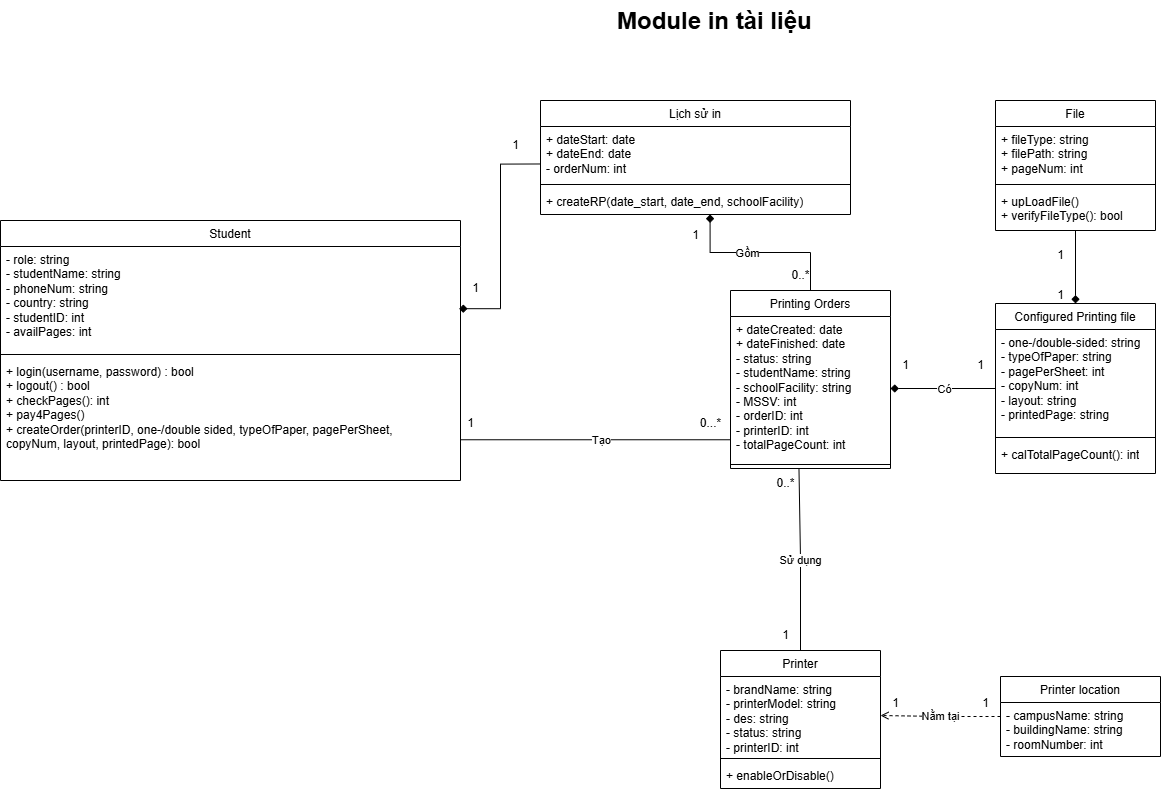

The diagram above was exported from draw.io. Its source (the exported page's mxGraphModel, read from the mxfile embedded in the PNG):
<mxGraphModel dx="2422" dy="936" grid="1" gridSize="10" guides="1" tooltips="1" connect="1" arrows="1" fold="1" page="1" pageScale="1" pageWidth="850" pageHeight="1100" math="0" shadow="0">
  <root>
    <mxCell id="0" />
    <mxCell id="1" parent="0" />
    <mxCell id="S14pL7-Tg8yNDhW87d2H-10" value="&lt;span style=&quot;font-weight: 400;&quot;&gt;Printing Orders&lt;/span&gt;" style="swimlane;fontStyle=1;align=center;verticalAlign=top;childLayout=stackLayout;horizontal=1;startSize=26;horizontalStack=0;resizeParent=1;resizeParentMax=0;resizeLast=0;collapsible=1;marginBottom=0;whiteSpace=wrap;html=1;" parent="1" vertex="1">
      <mxGeometry x="410" y="320" width="160" height="178" as="geometry" />
    </mxCell>
    <mxCell id="S14pL7-Tg8yNDhW87d2H-11" value="&lt;div&gt;+ dateCreated: date&lt;div&gt;+ dateFinished: date&lt;/div&gt;&lt;/div&gt;&lt;div&gt;- status: string&lt;span style=&quot;background-color: initial;&quot;&gt;&lt;br&gt;&lt;/span&gt;&lt;/div&gt;&lt;div&gt;&lt;span style=&quot;background-color: initial;&quot;&gt;- studentName: string&lt;/span&gt;&lt;/div&gt;&lt;div&gt;&lt;span style=&quot;background-color: initial;&quot;&gt;- schoolFacility: string&lt;/span&gt;&lt;/div&gt;&lt;div&gt;&lt;span style=&quot;background-color: initial;&quot;&gt;&lt;/span&gt;&lt;/div&gt;- MSSV: int&lt;div&gt;- orderID: int&lt;/div&gt;&lt;div&gt;&lt;div&gt;&lt;div&gt;- printerID: int&lt;/div&gt;&lt;/div&gt;&lt;/div&gt;&lt;div&gt;- totalPageCount: int&lt;/div&gt;" style="text;strokeColor=none;fillColor=none;align=left;verticalAlign=top;spacingLeft=4;spacingRight=4;overflow=hidden;rotatable=0;points=[[0,0.5],[1,0.5]];portConstraint=eastwest;whiteSpace=wrap;html=1;" parent="S14pL7-Tg8yNDhW87d2H-10" vertex="1">
      <mxGeometry y="26" width="160" height="144" as="geometry" />
    </mxCell>
    <mxCell id="S14pL7-Tg8yNDhW87d2H-12" value="" style="line;strokeWidth=1;fillColor=none;align=left;verticalAlign=middle;spacingTop=-1;spacingLeft=3;spacingRight=3;rotatable=0;labelPosition=right;points=[];portConstraint=eastwest;strokeColor=inherit;" parent="S14pL7-Tg8yNDhW87d2H-10" vertex="1">
      <mxGeometry y="170" width="160" height="8" as="geometry" />
    </mxCell>
    <mxCell id="S14pL7-Tg8yNDhW87d2H-30" value="&lt;span style=&quot;font-weight: normal;&quot;&gt;Student&lt;/span&gt;" style="swimlane;fontStyle=1;align=center;verticalAlign=top;childLayout=stackLayout;horizontal=1;startSize=26;horizontalStack=0;resizeParent=1;resizeParentMax=0;resizeLast=0;collapsible=1;marginBottom=0;whiteSpace=wrap;html=1;" parent="1" vertex="1">
      <mxGeometry x="-320" y="250" width="460" height="260" as="geometry" />
    </mxCell>
    <mxCell id="S14pL7-Tg8yNDhW87d2H-42" value="&lt;div&gt;&lt;span style=&quot;background-color: initial;&quot;&gt;- role: string&lt;/span&gt;&lt;/div&gt;&lt;div&gt;&lt;span style=&quot;background-color: initial;&quot;&gt;- studentName: string&lt;/span&gt;&lt;/div&gt;&lt;div&gt;&lt;span style=&quot;background-color: initial;&quot;&gt;- phoneNum: string&lt;/span&gt;&lt;/div&gt;&lt;div&gt;&lt;span style=&quot;background-color: initial;&quot;&gt;- country: string&lt;/span&gt;&lt;/div&gt;- studentID: int&lt;div&gt;- availPages: int&lt;/div&gt;&lt;div&gt;&lt;br&gt;&lt;/div&gt;" style="text;strokeColor=none;fillColor=none;align=left;verticalAlign=top;spacingLeft=4;spacingRight=4;overflow=hidden;rotatable=0;points=[[0,0.5],[1,0.5]];portConstraint=eastwest;whiteSpace=wrap;html=1;" parent="S14pL7-Tg8yNDhW87d2H-30" vertex="1">
      <mxGeometry y="26" width="460" height="104" as="geometry" />
    </mxCell>
    <mxCell id="S14pL7-Tg8yNDhW87d2H-32" value="" style="line;strokeWidth=1;fillColor=none;align=left;verticalAlign=middle;spacingTop=-1;spacingLeft=3;spacingRight=3;rotatable=0;labelPosition=right;points=[];portConstraint=eastwest;strokeColor=inherit;" parent="S14pL7-Tg8yNDhW87d2H-30" vertex="1">
      <mxGeometry y="130" width="460" height="8" as="geometry" />
    </mxCell>
    <mxCell id="S14pL7-Tg8yNDhW87d2H-33" value="+ login(username, password) : bool&lt;div&gt;+ logout() : bool&lt;br&gt;&lt;div&gt;+ checkPages(): int&lt;/div&gt;&lt;div&gt;+ pay4Pages()&lt;/div&gt;&lt;div&gt;+ createOrder(printerID,&amp;nbsp;&lt;span style=&quot;background-color: initial;&quot;&gt;one-/double sided,&lt;/span&gt;&lt;span style=&quot;background-color: initial;&quot;&gt;&amp;nbsp;typeOfPaper,&amp;nbsp;&lt;/span&gt;&lt;span style=&quot;background-color: initial;&quot;&gt;pagePerSheet, copyNum,&amp;nbsp;&lt;/span&gt;&lt;span style=&quot;background-color: initial;&quot;&gt;layout,&amp;nbsp;&lt;/span&gt;&lt;span style=&quot;background-color: initial;&quot;&gt;printedPage): bool&lt;/span&gt;&lt;/div&gt;&lt;/div&gt;" style="text;strokeColor=none;fillColor=none;align=left;verticalAlign=top;spacingLeft=4;spacingRight=4;overflow=hidden;rotatable=0;points=[[0,0.5],[1,0.5]];portConstraint=eastwest;whiteSpace=wrap;html=1;" parent="S14pL7-Tg8yNDhW87d2H-30" vertex="1">
      <mxGeometry y="138" width="460" height="122" as="geometry" />
    </mxCell>
    <mxCell id="S14pL7-Tg8yNDhW87d2H-47" value="&lt;span style=&quot;font-weight: 400;&quot;&gt;Configured Printing file&lt;/span&gt;" style="swimlane;fontStyle=1;align=center;verticalAlign=top;childLayout=stackLayout;horizontal=1;startSize=26;horizontalStack=0;resizeParent=1;resizeParentMax=0;resizeLast=0;collapsible=1;marginBottom=0;whiteSpace=wrap;html=1;" parent="1" vertex="1">
      <mxGeometry x="675" y="333" width="160" height="170" as="geometry" />
    </mxCell>
    <mxCell id="S14pL7-Tg8yNDhW87d2H-48" value="&lt;div&gt;- one-/double-sided: string&lt;br&gt;&lt;/div&gt;&lt;div&gt;- typeOfPaper: string&lt;/div&gt;&lt;div&gt;- pagePerSheet: int&lt;/div&gt;&lt;div&gt;- copyNum: int&lt;/div&gt;&lt;div&gt;- layout: string&lt;/div&gt;&lt;div&gt;- printedPage: string&lt;/div&gt;" style="text;strokeColor=none;fillColor=none;align=left;verticalAlign=top;spacingLeft=4;spacingRight=4;overflow=hidden;rotatable=0;points=[[0,0.5],[1,0.5]];portConstraint=eastwest;whiteSpace=wrap;html=1;" parent="S14pL7-Tg8yNDhW87d2H-47" vertex="1">
      <mxGeometry y="26" width="160" height="104" as="geometry" />
    </mxCell>
    <mxCell id="S14pL7-Tg8yNDhW87d2H-49" value="" style="line;strokeWidth=1;fillColor=none;align=left;verticalAlign=middle;spacingTop=-1;spacingLeft=3;spacingRight=3;rotatable=0;labelPosition=right;points=[];portConstraint=eastwest;strokeColor=inherit;" parent="S14pL7-Tg8yNDhW87d2H-47" vertex="1">
      <mxGeometry y="130" width="160" height="8" as="geometry" />
    </mxCell>
    <mxCell id="S14pL7-Tg8yNDhW87d2H-50" value="+ calTotalPageCount(): int" style="text;strokeColor=none;fillColor=none;align=left;verticalAlign=top;spacingLeft=4;spacingRight=4;overflow=hidden;rotatable=0;points=[[0,0.5],[1,0.5]];portConstraint=eastwest;whiteSpace=wrap;html=1;" parent="S14pL7-Tg8yNDhW87d2H-47" vertex="1">
      <mxGeometry y="138" width="160" height="32" as="geometry" />
    </mxCell>
    <mxCell id="S14pL7-Tg8yNDhW87d2H-62" style="edgeStyle=orthogonalEdgeStyle;rounded=0;orthogonalLoop=1;jettySize=auto;html=1;entryX=1;entryY=0.5;entryDx=0;entryDy=0;endArrow=diamond;endFill=1;" parent="1" source="S14pL7-Tg8yNDhW87d2H-47" target="S14pL7-Tg8yNDhW87d2H-11" edge="1">
      <mxGeometry relative="1" as="geometry" />
    </mxCell>
    <mxCell id="ryBBWdvwna6yjBuGDbL6-19" value="Có" style="edgeLabel;html=1;align=center;verticalAlign=middle;resizable=0;points=[];" parent="S14pL7-Tg8yNDhW87d2H-62" vertex="1" connectable="0">
      <mxGeometry x="-0.0023" relative="1" as="geometry">
        <mxPoint as="offset" />
      </mxGeometry>
    </mxCell>
    <mxCell id="ryBBWdvwna6yjBuGDbL6-1" value="&lt;span style=&quot;font-weight: normal;&quot;&gt;Lịch sử in&lt;/span&gt;" style="swimlane;fontStyle=1;align=center;verticalAlign=top;childLayout=stackLayout;horizontal=1;startSize=26;horizontalStack=0;resizeParent=1;resizeParentMax=0;resizeLast=0;collapsible=1;marginBottom=0;whiteSpace=wrap;html=1;" parent="1" vertex="1">
      <mxGeometry x="220" y="130" width="310" height="114" as="geometry" />
    </mxCell>
    <mxCell id="ryBBWdvwna6yjBuGDbL6-2" value="+ dateStart: date&lt;div&gt;+ dateEnd: date&lt;/div&gt;&lt;div&gt;- orderNum: int&lt;/div&gt;" style="text;strokeColor=none;fillColor=none;align=left;verticalAlign=top;spacingLeft=4;spacingRight=4;overflow=hidden;rotatable=0;points=[[0,0.5],[1,0.5]];portConstraint=eastwest;whiteSpace=wrap;html=1;" parent="ryBBWdvwna6yjBuGDbL6-1" vertex="1">
      <mxGeometry y="26" width="310" height="54" as="geometry" />
    </mxCell>
    <mxCell id="ryBBWdvwna6yjBuGDbL6-3" value="" style="line;strokeWidth=1;fillColor=none;align=left;verticalAlign=middle;spacingTop=-1;spacingLeft=3;spacingRight=3;rotatable=0;labelPosition=right;points=[];portConstraint=eastwest;strokeColor=inherit;" parent="ryBBWdvwna6yjBuGDbL6-1" vertex="1">
      <mxGeometry y="80" width="310" height="8" as="geometry" />
    </mxCell>
    <mxCell id="ryBBWdvwna6yjBuGDbL6-4" value="+ createRP(date_start, date_end, schoolFacility)" style="text;strokeColor=none;fillColor=none;align=left;verticalAlign=top;spacingLeft=4;spacingRight=4;overflow=hidden;rotatable=0;points=[[0,0.5],[1,0.5]];portConstraint=eastwest;whiteSpace=wrap;html=1;" parent="ryBBWdvwna6yjBuGDbL6-1" vertex="1">
      <mxGeometry y="88" width="310" height="26" as="geometry" />
    </mxCell>
    <mxCell id="ryBBWdvwna6yjBuGDbL6-6" style="edgeStyle=orthogonalEdgeStyle;rounded=0;orthogonalLoop=1;jettySize=auto;html=1;entryX=0.547;entryY=0.999;entryDx=0;entryDy=0;entryPerimeter=0;endArrow=diamond;endFill=1;" parent="1" source="S14pL7-Tg8yNDhW87d2H-10" target="ryBBWdvwna6yjBuGDbL6-4" edge="1">
      <mxGeometry relative="1" as="geometry" />
    </mxCell>
    <mxCell id="ryBBWdvwna6yjBuGDbL6-42" value="Gồm" style="edgeLabel;html=1;align=center;verticalAlign=middle;resizable=0;points=[];" parent="ryBBWdvwna6yjBuGDbL6-6" vertex="1" connectable="0">
      <mxGeometry x="0.1455" relative="1" as="geometry">
        <mxPoint as="offset" />
      </mxGeometry>
    </mxCell>
    <mxCell id="ryBBWdvwna6yjBuGDbL6-9" style="edgeStyle=orthogonalEdgeStyle;rounded=0;orthogonalLoop=1;jettySize=auto;html=1;entryX=0.428;entryY=1.057;entryDx=0;entryDy=0;entryPerimeter=0;endArrow=none;endFill=0;" parent="1" source="S14pL7-Tg8yNDhW87d2H-51" target="S14pL7-Tg8yNDhW87d2H-12" edge="1">
      <mxGeometry relative="1" as="geometry">
        <mxPoint x="480.0799999999999" y="529.9999999999998" as="targetPoint" />
      </mxGeometry>
    </mxCell>
    <mxCell id="ryBBWdvwna6yjBuGDbL6-10" value="Sử dụng" style="edgeLabel;html=1;align=center;verticalAlign=middle;resizable=0;points=[];" parent="ryBBWdvwna6yjBuGDbL6-9" vertex="1" connectable="0">
      <mxGeometry x="0.0081" relative="1" as="geometry">
        <mxPoint as="offset" />
      </mxGeometry>
    </mxCell>
    <mxCell id="ryBBWdvwna6yjBuGDbL6-12" style="edgeStyle=orthogonalEdgeStyle;rounded=0;orthogonalLoop=1;jettySize=auto;html=1;entryX=0.997;entryY=0.598;entryDx=0;entryDy=0;entryPerimeter=0;endArrow=diamond;endFill=1;exitX=-0.003;exitY=0.694;exitDx=0;exitDy=0;exitPerimeter=0;" parent="1" source="ryBBWdvwna6yjBuGDbL6-2" target="S14pL7-Tg8yNDhW87d2H-42" edge="1">
      <mxGeometry relative="1" as="geometry" />
    </mxCell>
    <mxCell id="ryBBWdvwna6yjBuGDbL6-20" value="1" style="text;html=1;align=center;verticalAlign=middle;resizable=0;points=[];autosize=1;strokeColor=none;fillColor=none;" parent="1" vertex="1">
      <mxGeometry x="570" y="380" width="30" height="30" as="geometry" />
    </mxCell>
    <mxCell id="ryBBWdvwna6yjBuGDbL6-21" value="1" style="text;html=1;align=center;verticalAlign=middle;resizable=0;points=[];autosize=1;strokeColor=none;fillColor=none;" parent="1" vertex="1">
      <mxGeometry x="645" y="380" width="30" height="30" as="geometry" />
    </mxCell>
    <mxCell id="ryBBWdvwna6yjBuGDbL6-34" style="edgeStyle=orthogonalEdgeStyle;rounded=0;orthogonalLoop=1;jettySize=auto;html=1;entryX=0.5;entryY=0;entryDx=0;entryDy=0;endArrow=diamond;endFill=1;" parent="1" source="ryBBWdvwna6yjBuGDbL6-30" target="S14pL7-Tg8yNDhW87d2H-47" edge="1">
      <mxGeometry relative="1" as="geometry" />
    </mxCell>
    <mxCell id="ryBBWdvwna6yjBuGDbL6-30" value="&lt;span style=&quot;font-weight: normal;&quot;&gt;File&lt;/span&gt;" style="swimlane;fontStyle=1;align=center;verticalAlign=top;childLayout=stackLayout;horizontal=1;startSize=26;horizontalStack=0;resizeParent=1;resizeParentMax=0;resizeLast=0;collapsible=1;marginBottom=0;whiteSpace=wrap;html=1;" parent="1" vertex="1">
      <mxGeometry x="675" y="130" width="160" height="130" as="geometry" />
    </mxCell>
    <mxCell id="ryBBWdvwna6yjBuGDbL6-31" value="+ fileType: string&lt;div&gt;+ filePath: string&lt;/div&gt;&lt;div&gt;+ pageNum: int&lt;/div&gt;" style="text;strokeColor=none;fillColor=none;align=left;verticalAlign=top;spacingLeft=4;spacingRight=4;overflow=hidden;rotatable=0;points=[[0,0.5],[1,0.5]];portConstraint=eastwest;whiteSpace=wrap;html=1;" parent="ryBBWdvwna6yjBuGDbL6-30" vertex="1">
      <mxGeometry y="26" width="160" height="54" as="geometry" />
    </mxCell>
    <mxCell id="ryBBWdvwna6yjBuGDbL6-32" value="" style="line;strokeWidth=1;fillColor=none;align=left;verticalAlign=middle;spacingTop=-1;spacingLeft=3;spacingRight=3;rotatable=0;labelPosition=right;points=[];portConstraint=eastwest;strokeColor=inherit;" parent="ryBBWdvwna6yjBuGDbL6-30" vertex="1">
      <mxGeometry y="80" width="160" height="8" as="geometry" />
    </mxCell>
    <mxCell id="ryBBWdvwna6yjBuGDbL6-33" value="&lt;div&gt;+ upLoadFile()&lt;/div&gt;+ verifyFileType(): bool" style="text;strokeColor=none;fillColor=none;align=left;verticalAlign=top;spacingLeft=4;spacingRight=4;overflow=hidden;rotatable=0;points=[[0,0.5],[1,0.5]];portConstraint=eastwest;whiteSpace=wrap;html=1;" parent="ryBBWdvwna6yjBuGDbL6-30" vertex="1">
      <mxGeometry y="88" width="160" height="42" as="geometry" />
    </mxCell>
    <mxCell id="ryBBWdvwna6yjBuGDbL6-35" value="0..*" style="text;html=1;align=center;verticalAlign=middle;resizable=0;points=[];autosize=1;strokeColor=none;fillColor=none;" parent="1" vertex="1">
      <mxGeometry x="460" y="290" width="40" height="30" as="geometry" />
    </mxCell>
    <mxCell id="ryBBWdvwna6yjBuGDbL6-36" value="1" style="text;html=1;align=center;verticalAlign=middle;resizable=0;points=[];autosize=1;strokeColor=none;fillColor=none;" parent="1" vertex="1">
      <mxGeometry x="360" y="250" width="30" height="30" as="geometry" />
    </mxCell>
    <mxCell id="ryBBWdvwna6yjBuGDbL6-37" value="1" style="text;html=1;align=center;verticalAlign=middle;resizable=0;points=[];autosize=1;strokeColor=none;fillColor=none;" parent="1" vertex="1">
      <mxGeometry x="140" y="303" width="30" height="30" as="geometry" />
    </mxCell>
    <mxCell id="ryBBWdvwna6yjBuGDbL6-38" value="1" style="text;html=1;align=center;verticalAlign=middle;resizable=0;points=[];autosize=1;strokeColor=none;fillColor=none;" parent="1" vertex="1">
      <mxGeometry x="180" y="160" width="30" height="30" as="geometry" />
    </mxCell>
    <mxCell id="ryBBWdvwna6yjBuGDbL6-39" value="1" style="text;html=1;align=center;verticalAlign=middle;resizable=0;points=[];autosize=1;strokeColor=none;fillColor=none;" parent="1" vertex="1">
      <mxGeometry x="725" y="310" width="30" height="30" as="geometry" />
    </mxCell>
    <mxCell id="ryBBWdvwna6yjBuGDbL6-40" value="1" style="text;html=1;align=center;verticalAlign=middle;resizable=0;points=[];autosize=1;strokeColor=none;fillColor=none;" parent="1" vertex="1">
      <mxGeometry x="725" y="270" width="30" height="30" as="geometry" />
    </mxCell>
    <mxCell id="S14pL7-Tg8yNDhW87d2H-51" value="&lt;span style=&quot;font-weight: 400;&quot;&gt;Printer&lt;/span&gt;" style="swimlane;fontStyle=1;align=center;verticalAlign=top;childLayout=stackLayout;horizontal=1;startSize=26;horizontalStack=0;resizeParent=1;resizeParentMax=0;resizeLast=0;collapsible=1;marginBottom=0;whiteSpace=wrap;html=1;" parent="1" vertex="1">
      <mxGeometry x="400" y="680" width="160" height="138" as="geometry" />
    </mxCell>
    <mxCell id="S14pL7-Tg8yNDhW87d2H-53" value="- brandName: string&lt;div&gt;- printerModel: string&lt;/div&gt;&lt;div&gt;- des: string&lt;br&gt;&lt;/div&gt;&lt;div&gt;- status: string&lt;/div&gt;&lt;div&gt;- printerID: int&lt;/div&gt;" style="text;strokeColor=none;fillColor=none;align=left;verticalAlign=top;spacingLeft=4;spacingRight=4;overflow=hidden;rotatable=0;points=[[0,0.5],[1,0.5]];portConstraint=eastwest;whiteSpace=wrap;html=1;" parent="S14pL7-Tg8yNDhW87d2H-51" vertex="1">
      <mxGeometry y="26" width="160" height="78" as="geometry" />
    </mxCell>
    <mxCell id="S14pL7-Tg8yNDhW87d2H-55" value="" style="line;strokeWidth=1;fillColor=none;align=left;verticalAlign=middle;spacingTop=-1;spacingLeft=3;spacingRight=3;rotatable=0;labelPosition=right;points=[];portConstraint=eastwest;strokeColor=inherit;" parent="S14pL7-Tg8yNDhW87d2H-51" vertex="1">
      <mxGeometry y="104" width="160" height="8" as="geometry" />
    </mxCell>
    <mxCell id="S14pL7-Tg8yNDhW87d2H-56" value="+ enableOrDisable()" style="text;strokeColor=none;fillColor=none;align=left;verticalAlign=top;spacingLeft=4;spacingRight=4;overflow=hidden;rotatable=0;points=[[0,0.5],[1,0.5]];portConstraint=eastwest;whiteSpace=wrap;html=1;" parent="S14pL7-Tg8yNDhW87d2H-51" vertex="1">
      <mxGeometry y="112" width="160" height="26" as="geometry" />
    </mxCell>
    <mxCell id="S14pL7-Tg8yNDhW87d2H-63" style="edgeStyle=orthogonalEdgeStyle;rounded=0;orthogonalLoop=1;jettySize=auto;html=1;entryX=1;entryY=0.5;entryDx=0;entryDy=0;endArrow=open;endFill=0;dashed=1;" parent="1" source="S14pL7-Tg8yNDhW87d2H-58" target="S14pL7-Tg8yNDhW87d2H-53" edge="1">
      <mxGeometry relative="1" as="geometry" />
    </mxCell>
    <mxCell id="ryBBWdvwna6yjBuGDbL6-24" value="Nằm tại" style="edgeLabel;html=1;align=center;verticalAlign=middle;resizable=0;points=[];" parent="S14pL7-Tg8yNDhW87d2H-63" vertex="1" connectable="0">
      <mxGeometry x="0.0124" relative="1" as="geometry">
        <mxPoint as="offset" />
      </mxGeometry>
    </mxCell>
    <mxCell id="S14pL7-Tg8yNDhW87d2H-58" value="&lt;span style=&quot;font-weight: 400;&quot;&gt;Printer location&lt;/span&gt;" style="swimlane;fontStyle=1;align=center;verticalAlign=top;childLayout=stackLayout;horizontal=1;startSize=26;horizontalStack=0;resizeParent=1;resizeParentMax=0;resizeLast=0;collapsible=1;marginBottom=0;whiteSpace=wrap;html=1;" parent="1" vertex="1">
      <mxGeometry x="680" y="706" width="160" height="80" as="geometry" />
    </mxCell>
    <mxCell id="S14pL7-Tg8yNDhW87d2H-59" value="- campusName: string&lt;div&gt;- buildingName: string&lt;/div&gt;&lt;div&gt;- roomNumber: int&lt;/div&gt;" style="text;strokeColor=none;fillColor=none;align=left;verticalAlign=top;spacingLeft=4;spacingRight=4;overflow=hidden;rotatable=0;points=[[0,0.5],[1,0.5]];portConstraint=eastwest;whiteSpace=wrap;html=1;" parent="S14pL7-Tg8yNDhW87d2H-58" vertex="1">
      <mxGeometry y="26" width="160" height="54" as="geometry" />
    </mxCell>
    <mxCell id="ryBBWdvwna6yjBuGDbL6-23" value="1" style="text;html=1;align=center;verticalAlign=middle;resizable=0;points=[];autosize=1;strokeColor=none;fillColor=none;" parent="1" vertex="1">
      <mxGeometry x="650" y="718" width="30" height="30" as="geometry" />
    </mxCell>
    <mxCell id="ryBBWdvwna6yjBuGDbL6-22" value="1" style="text;html=1;align=center;verticalAlign=middle;resizable=0;points=[];autosize=1;strokeColor=none;fillColor=none;" parent="1" vertex="1">
      <mxGeometry x="560" y="718" width="30" height="30" as="geometry" />
    </mxCell>
    <mxCell id="Jc2VLwnPZobK06VTnNLu-1" value="&lt;h1 style=&quot;margin-top: 0px;&quot;&gt;Module in tài liệu&lt;/h1&gt;" style="text;html=1;whiteSpace=wrap;overflow=hidden;rounded=0;imageAlign=center;" parent="1" vertex="1">
      <mxGeometry x="295" y="30" width="205" height="120" as="geometry" />
    </mxCell>
    <mxCell id="Ay3QqAOY7mV6M0hmwFk2-1" style="edgeStyle=orthogonalEdgeStyle;rounded=0;orthogonalLoop=1;jettySize=auto;html=1;entryX=-0.003;entryY=0.856;entryDx=0;entryDy=0;entryPerimeter=0;endArrow=none;endFill=0;" parent="1" source="S14pL7-Tg8yNDhW87d2H-33" target="S14pL7-Tg8yNDhW87d2H-11" edge="1">
      <mxGeometry relative="1" as="geometry">
        <Array as="points">
          <mxPoint x="80" y="452" />
        </Array>
      </mxGeometry>
    </mxCell>
    <mxCell id="Ay3QqAOY7mV6M0hmwFk2-2" value="Tạo" style="edgeLabel;html=1;align=center;verticalAlign=middle;resizable=0;points=[];" parent="Ay3QqAOY7mV6M0hmwFk2-1" connectable="0" vertex="1">
      <mxGeometry x="0.0362" relative="1" as="geometry">
        <mxPoint as="offset" />
      </mxGeometry>
    </mxCell>
    <mxCell id="ixr9HSkwcdeFXKbXuCAk-1" value="1" style="text;html=1;align=center;verticalAlign=middle;resizable=0;points=[];autosize=1;strokeColor=none;fillColor=none;" parent="1" vertex="1">
      <mxGeometry x="135" y="438" width="30" height="30" as="geometry" />
    </mxCell>
    <mxCell id="ixr9HSkwcdeFXKbXuCAk-2" value="0...*" style="text;html=1;align=center;verticalAlign=middle;resizable=0;points=[];autosize=1;strokeColor=none;fillColor=none;" parent="1" vertex="1">
      <mxGeometry x="370" y="438" width="40" height="30" as="geometry" />
    </mxCell>
    <mxCell id="ixr9HSkwcdeFXKbXuCAk-3" value="0..*" style="text;html=1;align=center;verticalAlign=middle;resizable=0;points=[];autosize=1;strokeColor=none;fillColor=none;" parent="1" vertex="1">
      <mxGeometry x="445" y="498" width="40" height="30" as="geometry" />
    </mxCell>
    <mxCell id="ixr9HSkwcdeFXKbXuCAk-4" value="1" style="text;html=1;align=center;verticalAlign=middle;resizable=0;points=[];autosize=1;strokeColor=none;fillColor=none;" parent="1" vertex="1">
      <mxGeometry x="450" y="650" width="30" height="30" as="geometry" />
    </mxCell>
  </root>
</mxGraphModel>